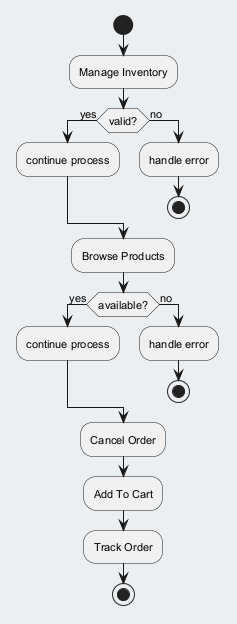

The diagram above was rendered by PlantUML. Its source (embedded in the PNG):
@startuml
skinparam backgroundColor #ECEFF1
skinparam classBackgroundColor #FFFFFF
skinparam classBorderColor #455A64
skinparam defaultFontSize 11
start
:Manage Inventory;
if (valid?) then (yes)
:continue process;
else (no)
:handle error;
stop
endif
:Browse Products;
if (available?) then (yes)
:continue process;
else (no)
:handle error;
stop
endif
:Cancel Order;
:Add To Cart;
:Track Order;
stop
@enduml